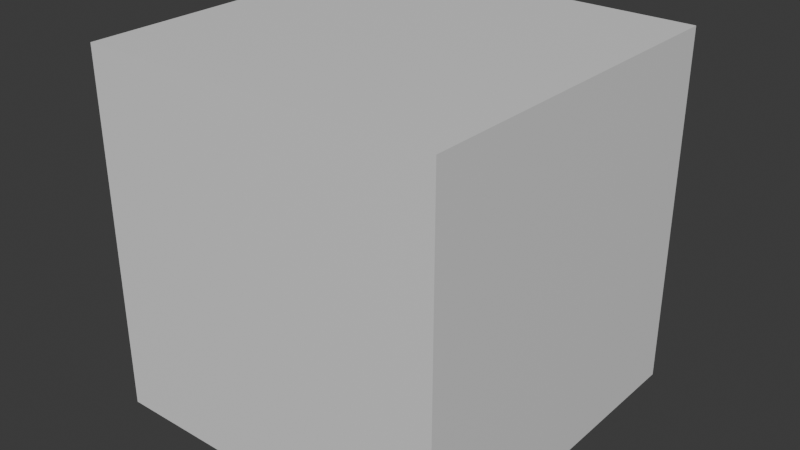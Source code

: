 # Source: Shadowbound_assets.blend  (saved by Blender 4.5.91; exported with 4.5.12 LTS)
import bpy
from mathutils import Matrix  # noqa: F401  (used for matrix-valued properties, if any)

bpy.ops.wm.read_factory_settings(use_empty=True)
scene = bpy.context.scene
scene.name = 'Scene'

# ---- collections
col_collection = bpy.data.collections.new('Collection'); scene.collection.children.link(col_collection)

# ---- materials (node trees are filled in below, after node groups)
mat_material = bpy.data.materials.new('Material')
mat_material.alpha_threshold = 0.0
mat_material.roughness = 0.5
mat_material.line_color = (0.0, 0.0, 0.0, 1.0)

# ---- material node trees
mat_material.use_nodes = True; mat_material.node_tree.nodes.clear()
_N = mat_material.node_tree.nodes; _L = mat_material.node_tree.links
n0 = _N.new('ShaderNodeOutputMaterial'); n0.name = 'Material Output'; n0.location = (200, 100)
n1 = _N.new('ShaderNodeBsdfPrincipled'); n1.name = 'Principled BSDF'; n1.location = (-200, 100)
n1.inputs[3].default_value = 1.45
_L.new(n1.outputs[0], n0.inputs[0])
n0.is_active_output = True

# ---- world
world_world = bpy.data.worlds.new('World'); scene.world = world_world
world_world.use_nodes = True; world_world.node_tree.nodes.clear()
_N = world_world.node_tree.nodes; _L = world_world.node_tree.links
n0 = _N.new('ShaderNodeOutputWorld'); n0.name = 'World Output'; n0.location = (200, 100)
n1 = _N.new('ShaderNodeBackground'); n1.name = 'Background'; n1.location = (-200, 100)
n1.inputs[0].default_value = (0.05088, 0.05088, 0.05088, 1.0)
_L.new(n1.outputs[0], n0.inputs[0])
n0.is_active_output = True
world_world.color = (0.05088, 0.05088, 0.05088)
world_world.sun_shadow_jitter_overblur = 0.0

# ---- meshes
me_cube = bpy.data.meshes.new('Cube')
me_cube.from_pydata([(1.0, 1.0, 1.0), (1.0, 1.0, -1.0), (1.0, -1.0, 1.0), (1.0, -1.0, -1.0), (-1.0, 1.0, 1.0), (-1.0, 1.0, -1.0), (-1.0, -1.0, 1.0), (-1.0, -1.0, -1.0)], [], [(0, 4, 6, 2), (3, 2, 6, 7), (7, 6, 4, 5), (5, 1, 3, 7), (1, 0, 2, 3), (5, 4, 0, 1)])
_uv = me_cube.uv_layers.new(name='UVMap')
_uv.uv.foreach_set('vector', [0.625, 0.5, 0.875, 0.5, 0.875, 0.75, 0.625, 0.75, 0.375, 0.75, 0.625, 0.75, 0.625, 1.0, 0.375, 1.0, 0.375, 0.0, 0.625, 0.0, 0.625, 0.25, 0.375, 0.25, 0.125, 0.5, 0.375, 0.5, 0.375, 0.75, 0.125, 0.75, 0.375, 0.5, 0.625, 0.5, 0.625, 0.75, 0.375, 0.75, 0.375, 0.25, 0.625, 0.25, 0.625, 0.5, 0.375, 0.5])
me_cube.materials.append(mat_material)
me_cube.use_mirror_vertex_groups = False
me_cube.update()

# ---- objects
ob_cube = bpy.data.objects.new('Cube', me_cube)

# ---- transforms, parenting, visibility, modifiers, constraints
ob_cube.location = (0.0, 0.0, 0.0)
ob_cube.lock_rotations_4d = False
ob_cube.empty_display_type = 'ARROWS'
ob_cube.lineart.crease_threshold = 0.0

# ---- collection membership
col_collection.objects.link(ob_cube)

# ---- scene / render settings (as saved in the file)
scene.frame_start = 1; scene.frame_end = 250; scene.frame_set(1)
scene.render.engine = 'BLENDER_EEVEE_NEXT'
bpy.context.view_layer.update()

# ---- added for rendering (the .blend has no active camera and no usable light): camera, sun
cam_auto = bpy.data.cameras.new('AutoCamera')
cam_auto.lens = 50.0
cam_auto.sensor_width = 36.0
cam_auto.clip_end = 1000.0
ob_auto_camera = bpy.data.objects.new('AutoCamera', cam_auto)
scene.collection.objects.link(ob_auto_camera)
ob_auto_camera.location = (3.20507, -3.84609, 2.56406)
ob_auto_camera.rotation_euler = (1.09748, -7.21219e-08, 0.694738)
scene.camera = ob_auto_camera
light_auto_sun = bpy.data.lights.new('AutoSun', 'SUN')
light_auto_sun.energy = 3.0
light_auto_sun.angle = 0.0523599
ob_auto_sun = bpy.data.objects.new('AutoSun', light_auto_sun)
scene.collection.objects.link(ob_auto_sun)
ob_auto_sun.rotation_euler = (0.872665, 0.174533, 0.523599)
bpy.context.view_layer.update()
